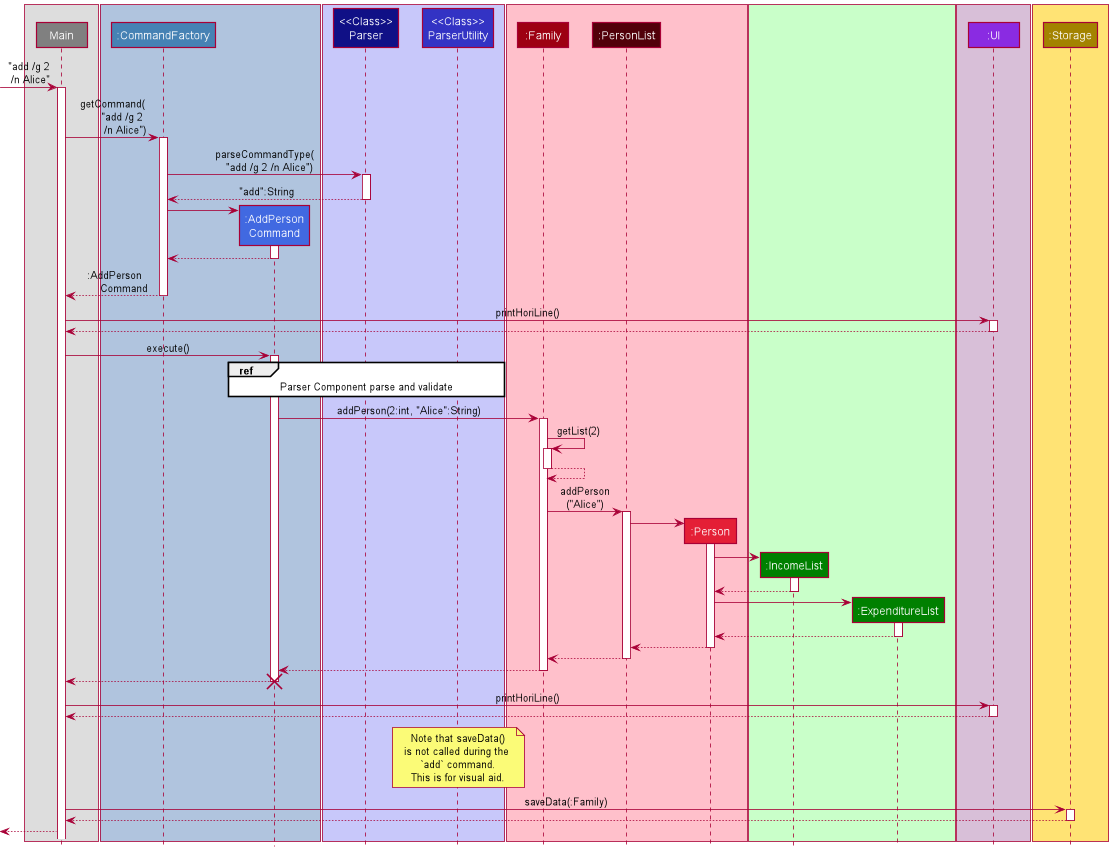

The diagram above was rendered by PlantUML. Its source (embedded in the PNG):
@startuml
!include style.puml

box
Participant Main #grey
end box
box COMMAND_COLOR_T2
Participant ":CommandFactory" as Commands COMMAND_COLOR
Participant ":AddPerson\nCommand" as Commands2 COMMAND_COLOR_T1
end box
box LOGIC_COLOR_T3
Participant "<<Class>>\nParser" as Parser LOGIC_COLOR
Participant "<<Class>>\nParserUtility" as Parser2 LOGIC_COLOR_T1
end box
box #PINK
Participant ":Family" as Family MODEL_COLOR
Participant ":PersonList" as Family2 MODEL_COLOR_T3
Participant ":Person" as Family3 MODEL_COLOR_T2
end box
box MONEY_COLOR_T3
Participant ":IncomeList" as Money MONEY_COLOR
Participant ":ExpenditureList" as Money2 MONEY_COLOR
box UI_COLOR_T3
Participant ":UI" as UI UI_COLOR
end box
box STORAGE_COLOR_T1
Participant ":Storage" as Storage STORAGE_COLOR
end box

[-> Main : "add /g 2\n /n Alice"

activate Main
Main -> Commands : getCommand(\n      "add /g 2\n        /n Alice")

activate Commands
Commands -> Parser : parseCommandType(\n   "add /g 2 /n Alice")
activate Parser
Parser --> Commands : "add":String
deactivate Parser


create Commands2
Commands -> Commands2
activate Commands2
Commands2 --> Commands
deactivate Commands2

Commands --> Main : :AddPerson\n      Command
deactivate Commands

Main -> UI : printHoriLine()
activate UI
UI --> Main
deactivate UI

Main -> Commands2 : execute()
activate Commands2

ref over Commands2, Parser, Parser2
Parser Component parse and validate
end ref

Commands2 -> Family : addPerson(2:int, "Alice":String)
activate Family

Family -> Family : getList(2)
activate Family
Family --> Family
deactivate Family


Family -> Family2 : addPerson\n("Alice")
activate Family2

create Family3
Family2 -> Family3
activate Family3

create Money
Family3 -> Money
activate Money
Money --> Family3
deactivate Money

create Money2
Family3 -> Money2
activate Money2
Money2 --> Family3
deactivate Money2

Family3 --> Family2
deactivate Family3

Family2 --> Family
deactivate Family2

Family --> Commands2
deactivate Family

Commands2 --> Main
Destroy Commands2

Main -> UI : printHoriLine()
activate UI
UI --> Main
deactivate UI

note over Parser2 : Note that saveData()\nis not called during the \n`add` command.\nThis is for visual aid.
Main -> Storage : saveData(:Family)
activate Storage
Storage --> Main
deactivate Storage

Main -->[

@enduml